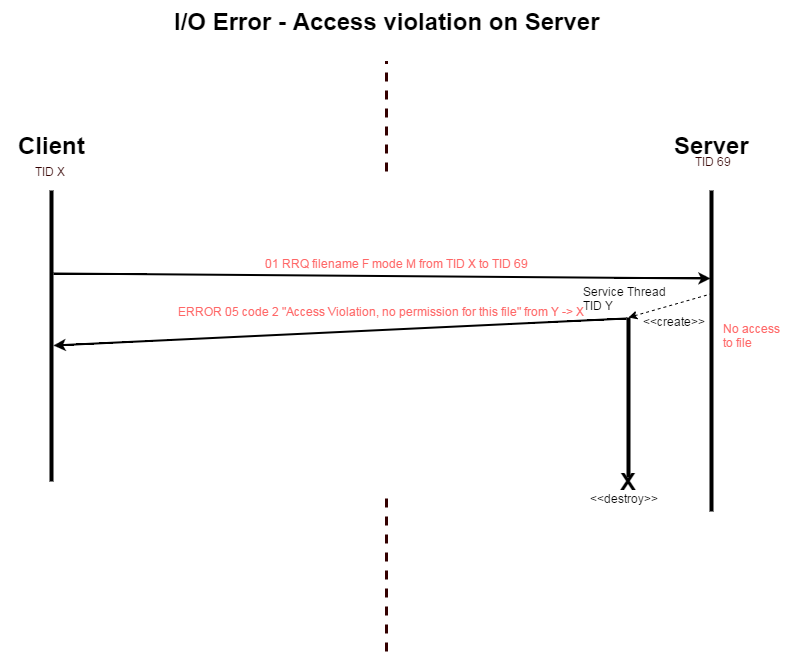

The diagram above was exported from draw.io. Its source (the exported page's mxGraphModel, read from the mxfile embedded in the PNG):
<mxGraphModel dx="1434" dy="760" grid="1" gridSize="10" guides="1" tooltips="1" connect="1" arrows="1" fold="1" page="1" pageScale="1" pageWidth="826" pageHeight="1169" background="#ffffff" math="0">
  <root>
    <mxCell id="0" />
    <mxCell id="1" parent="0" />
    <mxCell id="5efbe442abdc3ea3-21" value="Client" style="text;html=1;fontSize=24;fontStyle=1;verticalAlign=middle;align=center;" vertex="1" parent="1">
      <mxGeometry x="25" y="214" width="100" height="40" as="geometry" />
    </mxCell>
    <mxCell id="5efbe442abdc3ea3-22" value="Server" style="text;html=1;fontSize=24;fontStyle=1;verticalAlign=middle;align=center;" vertex="1" parent="1">
      <mxGeometry x="685" y="214" width="100" height="40" as="geometry" />
    </mxCell>
    <mxCell id="5efbe442abdc3ea3-23" value="I/O Error - Access violation on Server" style="text;html=1;fontSize=24;fontStyle=1;verticalAlign=middle;align=center;" vertex="1" parent="1">
      <mxGeometry x="360" y="90" width="100" height="40" as="geometry" />
    </mxCell>
    <mxCell id="5efbe442abdc3ea3-24" value="" style="endArrow=classic;html=1;strokeColor=#000000;strokeWidth=2;fontColor=#FF6666;exitX=0.1;exitY=0.3;exitPerimeter=0;entryX=0.107;entryY=0.6;entryPerimeter=0;" edge="1" parent="1">
      <mxGeometry x="77" y="362" width="50" height="50" as="geometry">
        <mxPoint x="77" y="362" as="sourcePoint" />
        <mxPoint x="734" y="367" as="targetPoint" />
      </mxGeometry>
    </mxCell>
    <mxCell id="5efbe442abdc3ea3-25" value="" style="line;direction=south;html=1;" vertex="1" parent="1">
      <mxGeometry x="730" y="279" width="10" height="321" as="geometry" />
    </mxCell>
    <mxCell id="5efbe442abdc3ea3-26" value="" style="line;direction=south;html=1;" vertex="1" parent="1">
      <mxGeometry x="70" y="279" width="10" height="291" as="geometry" />
    </mxCell>
    <mxCell id="5efbe442abdc3ea3-27" value="" style="endArrow=none;html=1;dashed=1;strokeColor=#330000;strokeWidth=3;fontColor=#FF6666;" edge="1" parent="1">
      <mxGeometry x="410" y="580" width="50" height="50" as="geometry">
        <mxPoint x="410" y="740" as="sourcePoint" />
        <mxPoint x="410" y="580" as="targetPoint" />
      </mxGeometry>
    </mxCell>
    <mxCell id="5efbe442abdc3ea3-28" value="" style="endArrow=none;html=1;dashed=1;strokeColor=#330000;strokeWidth=3;fontColor=#FF6666;" edge="1" parent="1">
      <mxGeometry x="410" y="10" width="50" height="50" as="geometry">
        <mxPoint x="410" y="260" as="sourcePoint" />
        <mxPoint x="410" y="150" as="targetPoint" />
      </mxGeometry>
    </mxCell>
    <mxCell id="5efbe442abdc3ea3-29" value="&lt;font color=&quot;#330000&quot;&gt;TID X&lt;/font&gt;" style="text;html=1;resizable=0;points=[];autosize=1;align=left;verticalAlign=top;spacingTop=-4;fontColor=#FF6666;" vertex="1" parent="1">
      <mxGeometry x="57" y="253" width="50" height="20" as="geometry" />
    </mxCell>
    <mxCell id="5efbe442abdc3ea3-30" value="&lt;font color=&quot;#330000&quot;&gt;TID 69&lt;/font&gt;" style="text;html=1;resizable=0;points=[];autosize=1;align=left;verticalAlign=top;spacingTop=-4;fontColor=#FF6666;" vertex="1" parent="1">
      <mxGeometry x="717" y="243" width="50" height="20" as="geometry" />
    </mxCell>
    <mxCell id="5efbe442abdc3ea3-31" value="No access&amp;nbsp;&lt;div&gt;to file&lt;/div&gt;" style="text;html=1;resizable=0;points=[];autosize=1;align=left;verticalAlign=top;spacingTop=-4;fontColor=#FF6666;" vertex="1" parent="1">
      <mxGeometry x="745" y="410" width="80" height="30" as="geometry" />
    </mxCell>
    <mxCell id="5efbe442abdc3ea3-32" value="" style="endArrow=classic;html=1;strokeColor=#000000;strokeWidth=2;fontColor=#FF6666;entryX=0.062;entryY=0.3;entryPerimeter=0;" edge="1" parent="1">
      <mxGeometry x="77" y="407" width="50" height="50" as="geometry">
        <mxPoint x="650" y="407" as="sourcePoint" />
        <mxPoint x="77" y="434" as="targetPoint" />
      </mxGeometry>
    </mxCell>
    <mxCell id="5efbe442abdc3ea3-33" value="01 RRQ&amp;nbsp;&lt;span&gt;filename F mode M&amp;nbsp;&lt;/span&gt;from TID X to TID 69" style="text;html=1;resizable=0;points=[];autosize=1;align=left;verticalAlign=top;spacingTop=-4;fontColor=#FF6666;" vertex="1" parent="1">
      <mxGeometry x="287" y="345" width="280" height="20" as="geometry" />
    </mxCell>
    <mxCell id="5efbe442abdc3ea3-34" value="ERROR 05 code 2 &quot;Access Violation, no permission for this file&quot; from Y -&amp;gt; X" style="text;html=1;resizable=0;points=[];autosize=1;align=left;verticalAlign=top;spacingTop=-4;fontColor=#FF6666;" vertex="1" parent="1">
      <mxGeometry x="200" y="393" width="420" height="20" as="geometry" />
    </mxCell>
    <mxCell id="5efbe442abdc3ea3-35" value="" style="line;direction=south;html=1;" vertex="1" parent="1">
      <mxGeometry x="647" y="406" width="10" height="160" as="geometry" />
    </mxCell>
    <mxCell id="5efbe442abdc3ea3-36" value="" style="endArrow=classic;html=1;entryX=0;entryY=0.5;entryPerimeter=0;exitX=0.321;exitY=0.4;exitPerimeter=0;dashed=1;" edge="1" source="5efbe442abdc3ea3-25" target="5efbe442abdc3ea3-35" parent="1">
      <mxGeometry x="652" y="382" width="50" height="50" as="geometry">
        <mxPoint x="550" y="500" as="sourcePoint" />
        <mxPoint x="600" y="450" as="targetPoint" />
      </mxGeometry>
    </mxCell>
    <mxCell id="5efbe442abdc3ea3-37" value="&amp;lt;&amp;lt;create&amp;gt;&amp;gt;" style="text;html=1;resizable=0;points=[];autosize=1;align=left;verticalAlign=top;spacingTop=-4;" vertex="1" parent="1">
      <mxGeometry x="665" y="403" width="80" height="20" as="geometry" />
    </mxCell>
    <mxCell id="5efbe442abdc3ea3-38" value="Service Thread&lt;div&gt;TID Y&lt;/div&gt;" style="text;html=1;resizable=0;points=[];autosize=1;align=left;verticalAlign=top;spacingTop=-4;" vertex="1" parent="1">
      <mxGeometry x="605" y="373" width="100" height="30" as="geometry" />
    </mxCell>
    <mxCell id="5efbe442abdc3ea3-39" value="X" style="text;html=1;fontSize=24;fontStyle=1;verticalAlign=middle;align=center;" vertex="1" parent="1">
      <mxGeometry x="602" y="550" width="100" height="40" as="geometry" />
    </mxCell>
    <mxCell id="5efbe442abdc3ea3-40" value="&amp;lt;&amp;lt;destroy&amp;gt;&amp;gt;" style="text;html=1;resizable=0;points=[];autosize=1;align=left;verticalAlign=top;spacingTop=-4;" vertex="1" parent="1">
      <mxGeometry x="612" y="580" width="80" height="20" as="geometry" />
    </mxCell>
  </root>
</mxGraphModel>